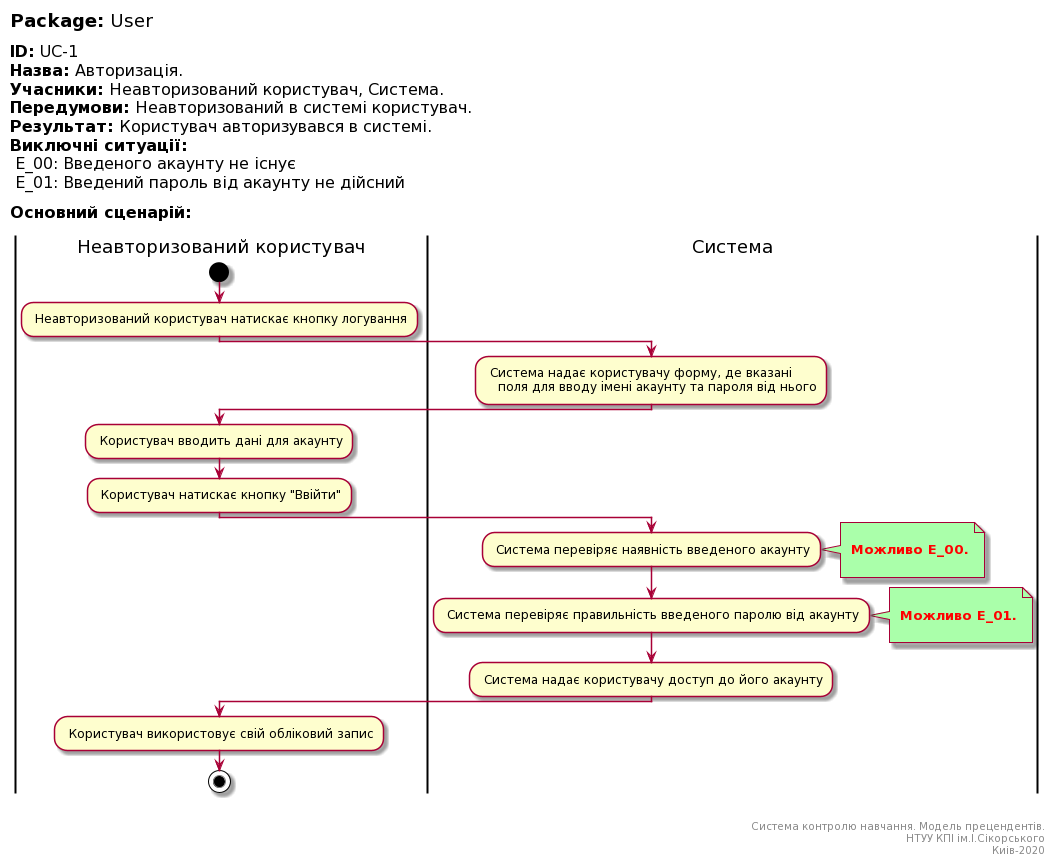

The diagram above was rendered by PlantUML. Its source (embedded in the PNG):
@startuml
left header
<font color=000 size=18><b>Package:</b> User

<font color=000 size=16><b>ID:</b> UC-1
<font color=000 size=16><b>Назва:</b> Авторизація.
<font color=000 size=16><b>Учасники:</b> Неавторизований користувач, Система.
<font color=000 size=16><b>Передумови:</b> Неавторизований в системі користувач.
<font color=000 size=16><b>Результат:</b> Користувач авторизувався в системі.
<font color=000 size=16><b>Виключні ситуації:</b>
<font color=000 size=16> E_00: Введеного акаунту не існує
<font color=000 size=16> E_01: Введений пароль від акаунту не дійсний 

<font color=000 size=16><b>Основний сценарій:</b>

end header

|Неавторизований користувач|
start
: Неавторизований користувач натискає кнопку логування;

|Система|
: Система надає користувачу форму, де вказані
   поля для вводу імені акаунту та пароля від нього;

|Неавторизований користувач|
: Користувач вводить дані для акаунту;   

: Користувач натискає кнопку "Ввійти";

|Система|
: Система перевіряє наявність введеного акаунту;
note right #aaffaa

<font color=red><b> Можливо E_00.

end note

: Система перевіряє правильність введеного паролю від акаунту;

note right #aaffaa

<font color=red><b> Можливо E_01.

end note

: Система надає користувачу доступ до його акаунту;

|Неавторизований користувач|

: Користувач використовує свій обліковий запис;

stop;

right footer


Система контролю навчання. Модель прецендентів.
НТУУ КПІ ім.І.Сікорського
Киів-2020
end footer
@enduml